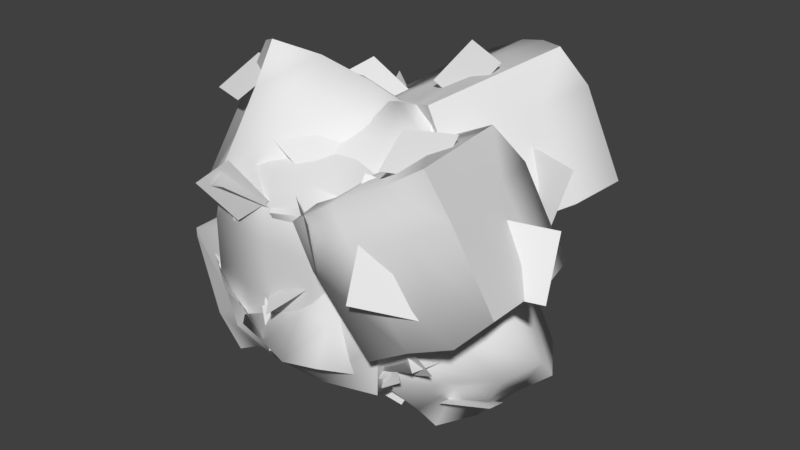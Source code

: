 # Source: Block_LevelOfFill.blend  (saved by Blender 2.79.0; exported with 4.5.12 LTS)
import bpy
from mathutils import Matrix  # noqa: F401  (used for matrix-valued properties, if any)

bpy.ops.wm.read_factory_settings(use_empty=True)
scene = bpy.context.scene
scene.name = 'Scene'

# ---- collections
col_collection_1 = bpy.data.collections.new('Collection 1'); scene.collection.children.link(col_collection_1)

# ---- world
world_world = bpy.data.worlds.new('World'); scene.world = world_world
world_world.color = (0.05088, 0.05088, 0.05088)
world_world.use_sun_shadow = False
world_world.sun_shadow_jitter_overblur = 0.0
world_world.cycles.sampling_method = 'MANUAL'

# ---- meshes
me_block_fill_4 = bpy.data.meshes.new('Block_Fill_4')
me_block_fill_4.from_pydata([(1.003, 1.046, 0.3556), (1.006, 0.3403, -1.152), (-0.5824, 0.7635, -1.402), (-0.5528, 1.44, 0.07758), (1.249, 1.084, -0.9039), (1.225, 1.317, -0.3896), (0.6916, -0.1858, 0.3097), (0.6563, -0.3499, -0.2316), (-0.4155, 1.696, -0.5999), (-0.4094, 1.462, -1.106), (-0.9071, 0.03804, -0.443), (-0.8741, 0.2963, 0.05252), (-0.5616, 0.9951, -0.8891), (-0.615, 1.247, -0.3894), (1.063, 0.792, -0.1458), (1.027, 0.564, -0.6595), (0.1147, 1.096, -1.527), (0.6462, 0.9482, -1.441), (0.1518, -0.5477, -0.8111), (-0.3731, -0.3455, -0.8672), (0.6284, 1.673, 0.04754), (0.1001, 1.858, -0.01513), (-0.4064, 0.3578, 0.6719), (0.1427, 0.2327, 0.6897), (-0.0717, 1.346, 0.218), (0.4644, 1.175, 0.2434), (0.4895, 0.4783, -1.233), (-0.04598, 0.6406, -1.273), (0.1579, -0.2409, -0.2937), (-0.3887, -0.1283, -0.3566), (0.1467, -0.01005, 0.2164), (-0.387, 0.1396, 0.1367), (0.09773, 1.304, -1.024), (0.6771, 1.284, -1.007), (0.1061, 1.595, -0.5416), (0.6251, 1.401, -0.4422), (-0.1386, 0.3215, 0.2254), (-0.5624, 0.0436, -0.2744), (0.3635, -0.1733, 0.07139), (-0.1112, -0.5011, -0.3546), (0.5259, 1.3, 0.6671), (0.04654, 0.9706, 0.2261), (0.9532, 0.7127, 0.6331), (0.5059, 0.4144, 0.1455), (-0.6895, 1.299, 0.1082), (-0.9421, 1.122, -0.4004), (-0.6026, 0.7286, 0.2562), (-0.8732, 0.5491, -0.2446), (-0.965, 0.1109, -1.133), (-0.3937, -0.05036, -1.278), (-0.8968, -0.1889, -0.6164), (-0.3491, -0.3785, -0.7824), (1.03, 0.3835, -1.485), (1.272, 0.6058, -0.9157), (0.529, 0.1077, -1.16), (0.802, 0.2845, -0.5906), (1.155, 1.522, 0.1211), (0.6061, 0.1439, 0.6609), (0.6514, -0.5406, -0.6907), (1.078, 0.797, -1.291), (-0.3685, 1.197, -1.519), (-0.9052, 0.5148, 0.544), (-0.3922, 1.852, -0.1334), (-0.8691, -0.1725, -0.9262), (2.581, -0.1625, 0.4754), (1.026, 0.99, -0.3683), (0.2413, 0.9022, 0.929), (2.505, 0.8624, 0.3886), (1.102, 0.5185, -0.4381), (0.2415, 0.4072, 0.9797), (1.631, 0.7417, 1.758), (1.461, 1.235, -0.259), (1.929, 1.337, 0.04018), (2.281, -0.3649, 0.1455), (1.767, -0.4193, -0.08531), (1.081, 1.159, 1.499), (0.6124, 1.048, 1.218), (0.9496, -0.5621, 1.312), (1.426, -0.4131, 1.565), (0.7271, 0.524, 1.239), (1.171, 0.6364, 1.565), (2.062, 0.7511, 0.05594), (1.569, 0.6323, -0.1894), (0.4277, 0.9784, 0.4783), (0.7655, -0.6441, 0.5556), (1.833, 1.369, 1.339), (2.185, -0.3188, 1.419), (1.952, 0.7937, 1.365), (0.573, 0.4543, 0.5245), (1.234, -0.5525, 0.8393), (1.696, -0.4051, 1.122), (0.8889, 1.062, 0.7569), (1.344, 1.235, 1.039), (1.886, -0.1702, 1.017), (1.245, -0.4715, 1.084), (1.93, -0.4193, 0.3413), (1.333, -0.7987, 0.4578), (2.604, 0.8686, 1.005), (1.991, 0.4888, 1.119), (2.723, 0.4845, 0.3984), (2.082, 0.1539, 0.4813), (1.596, 0.5585, 1.828), (1.022, 0.411, 1.787), (1.742, 0.03637, 1.581), (1.167, -0.1216, 1.558), (0.3007, -0.3773, 1.14), (0.3955, -0.2984, 0.5418), (0.7859, -0.7318, 1.15), (0.8511, -0.683, 0.5528), (0.811, 0.633, -0.5615), (1.438, 0.8066, -0.472), (0.8892, 0.1419, -0.1312), (1.527, 0.2845, -0.08584), (2.375, 1.399, 0.365), (1.338, -0.5039, -0.3226), (1.87, -0.3219, 1.856), (1.523, 1.217, 1.709), (0.5159, -0.6452, 1.021), (0.2842, 1.328, 1.605), (-1.848, 1.298, 1.619), (-0.7222, -0.5217, 1.005), (-0.3787, 2.021, 1.224), (0.001559, 1.671, 1.443), (0.04933, 0.7266, 0.08317), (-0.3687, 1.04, -0.1199), (-1.158, -0.3301, 0.7528), (-1.526, 0.04674, 0.5413), (-1.16, 0.7101, 2.163), (-1.509, 1.024, 1.842), (-0.7752, 2.054, 0.5033), (0.4589, 1.065, 1.231), (-1.906, 1.013, 1.221), (-0.7388, 0.1192, 1.88), (-1.555, 0.6891, 1.461), (-1.056, 0.4575, 1.634), (-0.333, 1.726, 0.7443), (0.02131, 1.37, 1.004), (-1.525, 0.6938, 0.1012), (-1.132, 1.024, -0.1181), (0.08843, 0.03947, 0.5313), (-0.3347, -0.2425, 0.7783), (-1.171, 1.998, 1.22), (-1.585, 1.701, 1.461), (-0.3451, 0.7274, 2.165), (0.01248, 1.057, 1.881), (-1.161, 1.369, 1.7), (-0.7701, 1.666, 1.424), (-0.7585, 1.04, 1.91), (-0.3682, 1.413, 1.741), (-0.7454, 0.7172, 0.09481), (-1.135, 0.4104, 0.3569), (-0.3455, 0.4402, 0.3779), (-0.734, 0.0996, 0.5912), (0.03422, 0.7389, 1.455), (-0.3592, 0.4111, 1.681), (-1.565, 1.352, 0.9875), (-1.135, 1.651, 0.7811), (-0.3603, 0.7292, 1.644), (-0.5146, 0.07258, 1.416), (0.2108, 0.745, 1.203), (0.1013, 0.05094, 1.06), (-0.6853, 1.944, 1.762), (-0.801, 1.239, 1.609), (-0.02845, 1.898, 1.453), (-0.1723, 1.217, 1.247), (-1.445, 0.8549, 1.926), (-1.607, 0.3769, 1.611), (-0.8892, 0.643, 1.952), (-1.054, 0.1533, 1.653), (-1.072, -0.5051, 0.9073), (-0.7361, -0.2427, 0.4692), (-0.6061, -0.4333, 1.28), (-0.2655, -0.2121, 0.8342), (-0.5167, 0.9556, -0.4101), (-0.3745, 1.475, -0.03436), (-0.4003, 0.5586, 0.101), (-0.2069, 1.074, 0.4564), (-0.7825, 2.317, 0.9917), (0.3547, 0.4492, 0.3719), (-0.7567, 1.304, -0.2321), (-1.824, 0.4076, 0.371), (-0.7466, 0.4106, 2.333), (1.462, 1.279, 0.4042), (0.9111, 3.318, 0.4227), (0.3042, 3.153, 1.805), (2.031, 2.104, 0.6487), (0.6768, 2.96, 0.1982), (0.001378, 2.77, 1.705), (1.337, 1.935, 2.112), (1.409, 3.213, 0.4691), (1.855, 2.909, 0.6369), (1.086, 1.431, 0.1302), (0.6372, 1.767, 0.05221), (1.151, 2.647, 2.158), (0.6999, 2.938, 2.004), (-0.02433, 1.539, 1.518), (0.4541, 1.284, 1.656), (0.4676, 2.484, 1.836), (0.9019, 2.189, 2.038), (1.598, 2.402, 0.4405), (1.126, 2.686, 0.3239), (0.4756, 3.29, 1.363), (-0.2565, 1.89, 0.8584), (1.862, 2.454, 1.858), (1.101, 0.9965, 1.332), (1.602, 1.958, 1.677), (0.2686, 2.809, 1.209), (0.1817, 1.584, 1.009), (0.6492, 1.323, 1.177), (0.9029, 2.985, 1.509), (1.381, 2.746, 1.686), (2.143, 1.803, 1.183), (1.433, 1.814, 1.352), (1.97, 1.705, 0.4836), (1.266, 1.781, 0.6464), (1.2, 1.792, 2.132), (0.6561, 2.016, 2.217), (0.9803, 1.432, 1.712), (0.43, 1.641, 1.81), (-0.4283, 2.1, 1.604), (-0.3345, 2.35, 1.054), (-0.2656, 1.571, 1.369), (-0.2134, 1.816, 0.8198), (2.259, 2.577, 0.8226), (0.2368, 2.038, -0.06549), (0.8737, 0.9878, 1.82), (1.543, 2.361, 2.24), (-0.4305, 1.835, 1.355)], [], [(15, 7, 58, 1), (27, 19, 63, 2), (13, 11, 61, 3), (34, 8, 62, 21), (30, 6, 57, 23), (20, 25, 0, 56), (8, 13, 3, 62), (16, 27, 2, 60), (4, 15, 1, 59), (63, 10, 12, 2), (14, 6, 7, 15), (61, 22, 24, 3), (56, 0, 14, 5), (5, 14, 15, 4), (12, 10, 11, 13), (57, 6, 14, 0), (60, 2, 12, 9), (9, 12, 13, 8), (18, 58, 7, 28), (28, 7, 6, 30), (16, 60, 9, 32), (32, 9, 8, 34), (4, 33, 35, 5), (33, 32, 34, 35), (59, 17, 33, 4), (17, 16, 32, 33), (10, 29, 31, 11), (29, 28, 30, 31), (63, 19, 29, 10), (19, 18, 28, 29), (136, 123, 124, 135), (1, 58, 18, 26), (59, 1, 26, 17), (17, 26, 27, 16), (24, 22, 23, 25), (26, 18, 19, 27), (62, 3, 24, 21), (21, 24, 25, 20), (11, 31, 22, 61), (31, 30, 23, 22), (5, 35, 20, 56), (35, 34, 21, 20), (36, 37, 39, 38), (40, 42, 43, 41), (44, 45, 47, 46), (48, 49, 51, 50), (52, 54, 55, 53), (25, 23, 57, 0), (117, 77, 79, 69), (92, 75, 116, 85), (72, 92, 85, 113), (67, 113, 85, 87), (75, 80, 70, 116), (88, 84, 117, 69), (83, 88, 69, 66), (71, 82, 68, 65), (81, 73, 74, 82), (70, 115, 86, 87), (113, 67, 81, 72), (72, 81, 82, 71), (79, 77, 78, 80), (67, 64, 73, 81), (66, 69, 79, 76), (76, 79, 80, 75), (82, 74, 114, 68), (84, 114, 74, 89), (83, 66, 76, 91), (91, 76, 75, 92), (65, 83, 91, 71), (89, 74, 73, 90), (77, 89, 90, 78), (117, 84, 89, 77), (65, 68, 88, 83), (68, 114, 84, 88), (86, 64, 67, 87), (116, 70, 87, 85), (90, 73, 64, 86), (78, 90, 86, 115), (80, 78, 115, 70), (93, 94, 96, 95), (97, 98, 100, 99), (101, 102, 104, 103), (105, 106, 108, 107), (109, 110, 112, 111), (152, 140, 120, 125), (134, 132, 181, 127), (148, 144, 118, 122), (155, 131, 119, 142), (153, 130, 118, 144), (141, 146, 121, 177), (146, 148, 122, 121), (131, 133, 128, 119), (133, 134, 127, 128), (137, 150, 126, 180), (150, 152, 125, 126), (125, 134, 133, 126), (121, 122, 136, 135), (129, 135, 124, 179), (177, 121, 135, 129), (126, 133, 131, 180), (120, 140, 154, 132), (140, 139, 153, 154), (138, 137, 155, 156), (130, 178, 123, 136), (122, 118, 130, 136), (130, 153, 139, 178), (120, 132, 134, 125), (179, 138, 156, 129), (137, 180, 131, 155), (124, 123, 151, 149), (149, 151, 152, 150), (179, 124, 149, 138), (138, 149, 150, 137), (128, 127, 147, 145), (145, 147, 148, 146), (119, 128, 145, 142), (142, 145, 146, 141), (132, 154, 143, 181), (154, 153, 144, 143), (129, 156, 141, 177), (156, 155, 142, 141), (127, 181, 143, 147), (147, 143, 144, 148), (123, 178, 139, 151), (151, 139, 140, 152), (157, 158, 160, 159), (161, 162, 164, 163), (165, 166, 168, 167), (169, 170, 172, 171), (173, 174, 176, 175), (71, 91, 92, 72), (227, 195, 197, 187), (210, 193, 226, 203), (190, 210, 203, 223), (185, 223, 203, 205), (193, 198, 188, 226), (206, 202, 227, 187), (201, 206, 187, 184), (189, 200, 186, 183), (199, 191, 192, 200), (188, 225, 204, 205), (223, 185, 199, 190), (190, 199, 200, 189), (197, 195, 196, 198), (185, 182, 191, 199), (184, 187, 197, 194), (194, 197, 198, 193), (200, 192, 224, 186), (202, 224, 192, 207), (201, 184, 194, 209), (209, 194, 193, 210), (183, 201, 209, 189), (207, 192, 191, 208), (195, 207, 208, 196), (227, 202, 207, 195), (183, 186, 206, 201), (186, 224, 202, 206), (204, 182, 185, 205), (226, 188, 205, 203), (208, 191, 182, 204), (196, 208, 204, 225), (198, 196, 225, 188), (211, 212, 214, 213), (215, 216, 218, 217), (219, 220, 222, 221), (189, 209, 210, 190)])
me_block_fill_4.polygons.foreach_set('use_smooth', [True] * 166)
_k = set([(0, 56), (1, 58), (3, 62), (4, 59), (5, 56), (7, 58), (9, 60), (10, 63), (11, 61), (16, 60), (17, 59), (18, 58), (21, 62), (22, 61), (23, 57), (64, 67), (64, 86), (65, 71), (66, 76), (66, 83), (67, 113), (68, 114), (70, 115), (70, 116), (72, 113), (74, 114), (77, 117), (78, 115), (85, 116), (86, 115), (118, 122), (118, 144), (119, 128), (119, 142), (120, 125), (121, 177), (123, 124), (123, 178), (127, 181), (129, 177), (130, 178), (132, 181), (137, 180), (138, 179), (139, 178), (143, 181), (182, 185), (182, 204), (183, 189), (184, 194), (184, 201), (185, 223), (186, 224), (188, 225), (188, 226), (190, 223), (192, 224), (195, 227), (196, 225), (203, 226), (204, 225)])
me_block_fill_4.attributes.new('sharp_edge', 'BOOLEAN', 'EDGE').data.foreach_set('value', [ (min(e.vertices), max(e.vertices)) in _k for e in me_block_fill_4.edges])
me_block_fill_4.use_remesh_preserve_volume = False
me_block_fill_4.use_remesh_preserve_attributes = False
me_block_fill_4.use_mirror_vertex_groups = False
me_block_fill_4.update()
me_block_fill_3 = bpy.data.meshes.new('Block_Fill_3')
me_block_fill_3.from_pydata([(-0.5357, 1.33, -0.1177), (-0.5554, 0.5352, 1.238), (0.9466, 0.8954, 1.519), (0.9351, 1.662, 0.1876), (-0.7768, 1.258, 1.069), (-0.7478, 1.523, 0.6056), (-0.2537, 0.1654, -0.1808), (-0.2255, -0.03668, 0.314), (0.8032, 1.844, 0.8463), (0.7918, 1.58, 1.302), (1.253, 0.2941, 0.5562), (1.228, 0.5807, 0.1127), (0.9327, 1.158, 1.058), (0.9889, 1.438, 0.6101), (-0.5985, 1.049, 0.3312), (-0.5698, 0.7889, 0.7945), (0.2906, 1.204, 1.663), (-0.2121, 1.078, 1.565), (0.2451, -0.2785, 0.8446), (0.7423, -0.09849, 0.9182), (-0.1784, 1.89, 0.2293), (0.3218, 2.053, 0.3076), (0.7908, 0.6975, -0.4672), (0.2712, 0.5868, -0.4981), (0.4809, 1.59, 0.04443), (-0.0268, 1.437, 0.00237), (-0.06713, 0.6526, 1.33), (0.4398, 0.7964, 1.385), (0.2458, 0.05545, 0.385), (0.7625, 0.1504, 0.4572), (0.2619, 0.3171, -0.0744), (0.7668, 0.4456, 0.01684), (0.312, 1.443, 1.207), (-0.2352, 1.432, 1.186), (0.3101, 1.759, 0.7795), (-0.1812, 1.591, 0.666), (0.5346, 0.6268, -0.05209), (0.9287, 0.3175, 0.3961), (0.05474, 0.153, 0.04638), (0.497, -0.1972, 0.421), (-0.08089, 1.593, -0.3855), (0.3658, 1.239, 0.003182), (-0.4901, 1.041, -0.4075), (-0.07375, 0.7136, 0.02745), (1.063, 1.53, 0.1472), (1.297, 1.317, 0.6114), (0.9767, 1.008, -0.04251), (1.227, 0.7924, 0.4142), (1.304, 0.3016, 1.212), (0.7618, 0.1428, 1.331), (1.24, 0.06562, 0.6993), (0.7199, -0.1218, 0.8355), (-0.58, 0.5468, 1.554), (-0.8025, 0.8081, 1.038), (-0.1073, 0.311, 1.228), (-0.3596, 0.5298, 0.7064), (-0.6764, 1.76, 0.1437), (-0.1674, 0.5055, -0.4816), (-0.2258, -0.2563, 0.7291), (-0.6208, 0.9531, 1.408), (0.7479, 1.295, 1.667), (1.263, 0.829, -0.3301), (0.7858, 2.032, 0.4212), (1.212, 0.05414, 0.9918), (-2.036, 0.2206, -0.3457), (-0.5629, 1.215, 0.558), (0.186, 1.238, -0.665), (-1.956, 1.176, -0.1737), (-0.6401, 0.7662, 0.5818), (0.1815, 0.7773, -0.7561), (-1.122, 1.174, -1.466), (-0.9706, 1.459, 0.4741), (-1.41, 1.586, 0.199), (-1.758, -0.001638, -0.05148), (-1.274, -0.07805, 0.1638), (-0.6011, 1.539, -1.183), (-0.1612, 1.405, -0.926), (-0.4939, -0.09794, -1.157), (-0.9406, 0.0691, -1.386), (-0.2742, 0.9148, -0.9927), (-0.6906, 1.053, -1.292), (-1.541, 1.038, 0.1319), (-1.078, 0.8997, 0.3551), (0.007581, 1.272, -0.2356), (-0.326, -0.2432, -0.4526), (-1.31, 1.729, -1.019), (-1.657, 0.1524, -1.244), (-1.428, 1.191, -1.094), (-0.1342, 0.785, -0.3259), (-0.7654, -0.1275, -0.7142), (-1.198, 0.04047, -0.9702), (-0.4252, 1.38, -0.493), (-0.8516, 1.572, -0.7461), (-1.377, 0.254, -0.8517), (-0.7735, -0.02981, -0.937), (-1.425, -0.03905, -0.2383), (-0.8641, -0.3915, -0.3777), (-2.045, 1.237, -0.753), (-1.469, 0.8836, -0.8902), (-2.165, 0.8237, -0.2174), (-1.562, 0.5137, -0.3206), (-1.091, 1.007, -1.548), (-0.5498, 0.8595, -1.52), (-1.235, 0.4963, -1.363), (-0.6932, 0.34, -1.351), (0.1194, 0.0544, -0.9764), (0.02656, 0.07702, -0.4071), (-0.342, -0.2733, -1.02), (-0.4072, -0.2792, -0.454), (-0.3647, 0.8602, 0.7096), (-0.9548, 1.037, 0.637), (-0.4401, 0.4369, 0.2614), (-1.041, 0.5813, 0.2275), (-1.828, 1.677, -0.1037), (-0.8715, -0.1827, 0.3821), (-1.357, 0.1848, -1.653), (-1.016, 1.616, -1.379), (-0.08708, -0.2059, -0.8894), (0.1541, 1.699, -1.263), (2.167, 1.65, -1.266), (1.083, -0.1035, -0.8555), (0.7839, 2.31, -0.8409), (0.4231, 2.004, -1.079), (0.3599, 0.9972, 0.1161), (0.7561, 1.27, 0.3371), (1.495, 0.05033, -0.5991), (1.845, 0.3825, -0.365), (1.516, 1.152, -1.834), (1.846, 1.415, -1.503), (1.154, 2.274, -0.1575), (-0.01595, 1.42, -0.9362), (2.217, 1.347, -0.9174), (1.111, 0.5758, -1.622), (1.884, 1.067, -1.173), (1.412, 0.8691, -1.359), (0.7347, 1.991, -0.4155), (0.3986, 1.683, -0.6929), (1.847, 0.9523, 0.1056), (1.476, 1.247, 0.3384), (0.3196, 0.3907, -0.3658), (0.7183, 0.143, -0.6203), (1.532, 2.28, -0.8339), (1.921, 2.018, -1.085), (0.7466, 1.177, -1.839), (0.41, 1.465, -1.545), (1.52, 1.731, -1.341), (1.152, 1.99, -1.058), (1.138, 1.444, -1.569), (0.7719, 1.784, -1.38), (1.11, 0.9815, 0.1091), (1.477, 0.7121, -0.162), (0.7321, 0.7498, -0.1838), (1.097, 0.4444, -0.4119), (0.3836, 1.129, -1.172), (0.7537, 0.8366, -1.412), (1.897, 1.649, -0.6698), (1.492, 1.916, -0.452), (0.7574, 1.132, -1.348), (0.8954, 0.4935, -1.191), (0.2152, 1.114, -0.936), (0.3111, 0.448, -0.8619), (1.076, 2.282, -1.352), (1.178, 1.605, -1.269), (0.4536, 2.218, -1.069), (0.5817, 1.558, -0.9338), (1.785, 1.265, -1.597), (1.931, 0.7859, -1.342), (1.258, 1.073, -1.643), (1.407, 0.5848, -1.403), (1.413, -0.09982, -0.7602), (1.095, 0.1118, -0.3273), (0.9762, 0.004928, -1.107), (0.6536, 0.1772, -0.6706), (0.8932, 1.164, 0.6034), (0.7663, 1.687, 0.2949), (0.783, 0.8363, 0.08729), (0.6077, 1.354, -0.2028), (1.166, 2.564, -0.5937), (0.07088, 0.7646, -0.1816), (1.124, 1.505, 0.468), (2.128, 0.7039, -0.1715), (1.124, 0.8895, -2.023)], [], [(15, 7, 58, 1), (27, 19, 63, 2), (13, 11, 61, 3), (34, 8, 62, 21), (30, 6, 57, 23), (20, 25, 0, 56), (8, 13, 3, 62), (16, 27, 2, 60), (4, 15, 1, 59), (63, 10, 12, 2), (14, 6, 7, 15), (61, 22, 24, 3), (56, 0, 14, 5), (5, 14, 15, 4), (12, 10, 11, 13), (57, 6, 14, 0), (60, 2, 12, 9), (9, 12, 13, 8), (18, 58, 7, 28), (28, 7, 6, 30), (16, 60, 9, 32), (32, 9, 8, 34), (4, 33, 35, 5), (33, 32, 34, 35), (59, 17, 33, 4), (17, 16, 32, 33), (10, 29, 31, 11), (29, 28, 30, 31), (63, 19, 29, 10), (19, 18, 28, 29), (136, 123, 124, 135), (1, 58, 18, 26), (59, 1, 26, 17), (17, 26, 27, 16), (24, 22, 23, 25), (26, 18, 19, 27), (62, 3, 24, 21), (21, 24, 25, 20), (11, 31, 22, 61), (31, 30, 23, 22), (5, 35, 20, 56), (35, 34, 21, 20), (36, 37, 39, 38), (40, 42, 43, 41), (44, 45, 47, 46), (48, 49, 51, 50), (52, 54, 55, 53), (25, 23, 57, 0), (117, 77, 79, 69), (92, 75, 116, 85), (72, 92, 85, 113), (67, 113, 85, 87), (75, 80, 70, 116), (88, 84, 117, 69), (83, 88, 69, 66), (71, 82, 68, 65), (81, 73, 74, 82), (70, 115, 86, 87), (113, 67, 81, 72), (72, 81, 82, 71), (79, 77, 78, 80), (67, 64, 73, 81), (66, 69, 79, 76), (76, 79, 80, 75), (82, 74, 114, 68), (84, 114, 74, 89), (83, 66, 76, 91), (91, 76, 75, 92), (65, 83, 91, 71), (89, 74, 73, 90), (77, 89, 90, 78), (117, 84, 89, 77), (65, 68, 88, 83), (68, 114, 84, 88), (86, 64, 67, 87), (116, 70, 87, 85), (90, 73, 64, 86), (78, 90, 86, 115), (80, 78, 115, 70), (93, 94, 96, 95), (97, 99, 100, 98), (101, 102, 104, 103), (105, 106, 108, 107), (109, 110, 112, 111), (152, 140, 120, 125), (134, 132, 181, 127), (148, 144, 118, 122), (155, 131, 119, 142), (153, 130, 118, 144), (141, 146, 121, 177), (146, 148, 122, 121), (131, 133, 128, 119), (133, 134, 127, 128), (137, 150, 126, 180), (150, 152, 125, 126), (125, 134, 133, 126), (121, 122, 136, 135), (129, 135, 124, 179), (177, 121, 135, 129), (126, 133, 131, 180), (120, 140, 154, 132), (140, 139, 153, 154), (138, 137, 155, 156), (130, 178, 123, 136), (122, 118, 130, 136), (130, 153, 139, 178), (120, 132, 134, 125), (179, 138, 156, 129), (137, 180, 131, 155), (124, 123, 151, 149), (149, 151, 152, 150), (179, 124, 149, 138), (138, 149, 150, 137), (128, 127, 147, 145), (145, 147, 148, 146), (119, 128, 145, 142), (142, 145, 146, 141), (132, 154, 143, 181), (154, 153, 144, 143), (129, 156, 141, 177), (156, 155, 142, 141), (127, 181, 143, 147), (147, 143, 144, 148), (123, 178, 139, 151), (151, 139, 140, 152), (157, 158, 160, 159), (161, 163, 164, 162), (165, 166, 168, 167), (169, 170, 172, 171), (173, 174, 176, 175), (71, 91, 92, 72)])
me_block_fill_3.polygons.foreach_set('use_smooth', [True] * 131)
_k = set([(0, 56), (1, 58), (3, 62), (4, 59), (5, 56), (7, 58), (9, 60), (10, 63), (11, 61), (16, 60), (17, 59), (18, 58), (21, 62), (22, 61), (23, 57), (64, 67), (64, 86), (65, 71), (66, 76), (66, 83), (67, 113), (68, 114), (70, 115), (70, 116), (72, 113), (74, 114), (77, 117), (78, 115), (85, 116), (86, 115), (118, 122), (118, 144), (119, 128), (119, 142), (120, 125), (121, 177), (123, 124), (123, 178), (127, 181), (129, 177), (130, 178), (132, 181), (137, 180), (138, 179), (139, 178), (143, 181)])
me_block_fill_3.attributes.new('sharp_edge', 'BOOLEAN', 'EDGE').data.foreach_set('value', [ (min(e.vertices), max(e.vertices)) in _k for e in me_block_fill_3.edges])
me_block_fill_3.use_remesh_preserve_volume = False
me_block_fill_3.use_remesh_preserve_attributes = False
me_block_fill_3.use_mirror_vertex_groups = False
me_block_fill_3.update()
me_block_fill_2 = bpy.data.meshes.new('Block_Fill_2')
me_block_fill_2.from_pydata([(0.4963, 1.554, -1.01), (1.851, 1.369, -0.5861), (1.051, 0.04301, 0.7619), (0.1118, 1.723, -0.1622), (0.3053, 1.657, -0.6342), (-0.002156, 0.1696, -0.6453), (-0.1513, 0.2193, -0.1559), (1.461, -0.1538, -0.1019), (1.252, -0.06544, 0.3668), (1.728, 1.431, -0.1118), (1.481, 1.409, 0.3463), (-0.3126, 0.7515, 0.3512), (0.2949, 0.6415, -1.071), (1.161, 0.477, 0.8213), (1.682, 0.3782, -0.5942), (1.322, 0.4459, 0.3568), (1.551, 0.402, -0.1054), (-0.08543, 0.711, -0.1645), (0.1299, 0.671, -0.6312), (0.6114, 0.07207, 0.6589), (0.1419, 0.1673, 0.4774), (0.6519, 0.01346, -0.9846), (1.122, -0.03449, -0.7707), (0.4158, 1.661, 0.4958), (0.8872, 1.6, 0.6982), (1.417, 1.489, -0.7895), (0.9214, 1.54, -0.9259), (1.067, 1.561, 0.1908), (0.5829, 1.598, 0.0143), (1.235, 1.505, -0.2924), (0.7727, 1.661, -0.4694), (0.3049, 0.1267, 0.01445), (0.7858, 0.0742, 0.1896), (0.4889, 0.1511, -0.4672), (0.9589, 0.04527, -0.292), (0.7375, 0.5561, -0.9335), (1.223, 0.464, -0.79), (0.713, 0.561, 0.634), (0.1924, 0.6575, 0.5843), (1.103, 1.154, -0.6573), (1.398, 0.5713, -0.6718), (0.6124, 0.9118, -1.03), (0.964, 0.3622, -1.113), (0.5987, 2.002, -0.05096), (0.9521, 1.438, -0.1288), (0.1929, 1.81, -0.5442), (0.5106, 1.226, -0.5792), (1.606, 1.357, 0.2235), (1.747, 0.8341, 0.2883), (1.537, 1.266, -0.3105), (1.696, 0.746, -0.2504), (1.625, -0.1633, -0.261), (1.082, -0.2561, -0.3642), (1.639, 0.1494, -0.7146), (1.113, 0.02521, -0.8323), (-0.05094, -0.2134, 0.009092), (-0.279, 0.342, -0.04101), (0.4235, -0.04506, -0.323), (0.1691, 0.4924, -0.4124), (-0.05118, 1.743, 0.3172), (0.2206, 0.1922, -1.049), (-0.2279, 0.2974, 0.2732), (1.312, 1.425, 0.7626), (1.564, -0.0918, -0.581), (-1.491, 1.35, 1.089), (-1.264, -0.1292, -0.3632), (-0.1251, 1.748, 0.7197), (0.08211, 0.2941, -0.6989), (-1.604, 1.322, 0.5956), (-1.097, -0.1172, 0.5902), (0.3215, 0.3413, 0.2689), (-0.2053, 1.737, 0.2776), (-1.205, 0.3668, 1.156), (-1.362, 0.8606, 1.142), (-1.662, 0.7581, -0.4229), (-1.43, 0.2955, -0.3764), (0.06612, 1.34, 0.7523), (0.2336, 0.8564, 0.7548), (-0.05672, 0.7577, -0.7251), (-0.2426, 1.235, -0.6889), (0.1303, 0.8208, 0.2745), (0.005965, 1.321, 0.2659), (-1.485, 0.8177, 0.6066), (-1.281, 0.3435, 0.597), (-0.0615, 0.2291, 0.8654), (-0.3624, 0.1168, -0.6219), (-0.5484, 1.703, 0.9052), (-0.8625, 1.586, -0.6421), (-0.6559, 1.662, 0.3779), (-0.1724, 0.228, 0.3772), (-0.529, 0.5974, -0.6423), (-0.6878, 1.086, -0.6124), (-0.2265, 0.7004, 0.8395), (-0.3792, 1.191, 0.8932), (-0.8692, 1.174, -0.3987), (-0.3921, 0.7892, -0.623), (-1.303, 0.6809, -0.4811), (-0.8337, 0.3381, -0.7893), (-1.323, 1.802, 0.4622), (-0.844, 1.449, 0.1556), (-1.779, 1.369, 0.2386), (-1.295, 0.9893, -0.01524), (-0.1524, 1.726, 0.1032), (0.2256, 1.339, 0.03216), (-0.4303, 1.524, -0.3214), (-0.04309, 1.147, -0.4053), (0.3209, 0.3125, -0.4669), (-0.08382, -0.02678, -0.2789), (-0.04281, 0.5167, -0.8271), (-0.4277, 0.1549, -0.6635), (-0.9516, -0.3421, 0.744), (-1.337, 0.1137, 0.8232), (-0.7929, -0.1108, 0.2101), (-1.214, 0.3142, 0.2701), (-1.674, 1.199, -0.3395), (-0.9719, -0.009026, 1.001), (0.3244, 0.4155, 0.7192), (-0.3883, 1.707, -0.709)], [], [(18, 12, 60, 5), (34, 22, 63, 7), (0, 12, 18, 4), (30, 26, 0, 4), (37, 24, 23, 38), (35, 26, 25, 36), (23, 28, 3, 59), (28, 30, 4, 3), (36, 25, 1, 14), (13, 15, 10, 62), (19, 32, 8, 2), (32, 34, 7, 8), (11, 17, 6, 61), (17, 18, 5, 6), (3, 17, 11, 59), (15, 16, 9, 10), (8, 7, 16, 15), (2, 8, 15, 13), (21, 60, 12, 35), (19, 2, 13, 37), (7, 63, 14, 16), (35, 12, 0, 26), (16, 14, 1, 9), (72, 92, 93, 73), (61, 20, 38, 11), (20, 19, 37, 38), (38, 23, 59, 11), (37, 13, 62, 24), (63, 22, 36, 14), (22, 21, 35, 36), (6, 5, 33, 31), (31, 33, 34, 32), (61, 6, 31, 20), (20, 31, 32, 19), (10, 9, 29, 27), (27, 29, 30, 28), (62, 10, 27, 24), (24, 27, 28, 23), (9, 1, 25, 29), (29, 25, 26, 30), (5, 60, 21, 33), (33, 21, 22, 34), (39, 40, 42, 41), (43, 44, 46, 45), (47, 48, 50, 49), (51, 52, 54, 53), (55, 56, 58, 57), (70, 67, 78, 80), (89, 85, 67, 70), (93, 76, 66, 86), (73, 93, 86, 64), (91, 74, 114, 87), (86, 88, 68, 64), (76, 81, 71, 66), (84, 89, 70, 116), (72, 83, 69, 115), (82, 74, 75, 83), (117, 87, 88, 71), (64, 68, 82, 73), (73, 82, 83, 72), (80, 78, 79, 81), (114, 74, 82, 68), (116, 70, 80, 77), (77, 80, 81, 76), (83, 75, 65, 69), (85, 65, 75, 90), (84, 116, 77, 92), (92, 77, 76, 93), (84, 92, 72, 115), (90, 75, 74, 91), (78, 90, 91, 79), (67, 85, 90, 78), (69, 89, 84, 115), (85, 89, 69, 65), (88, 87, 114, 68), (66, 71, 88, 86), (79, 91, 87, 117), (81, 79, 117, 71), (94, 95, 97, 96), (98, 99, 101, 100), (102, 103, 105, 104), (106, 107, 109, 108), (110, 111, 113, 112), (4, 18, 17, 3)])
me_block_fill_2.polygons.foreach_set('use_smooth', [True] * 84)
_k = set([(0, 4), (0, 26), (1, 9), (1, 14), (1, 25), (2, 13), (2, 19), (3, 59), (5, 6), (5, 60), (7, 63), (10, 62), (11, 61), (12, 60), (14, 63), (20, 61), (21, 60), (24, 62), (64, 68), (64, 73), (65, 69), (65, 75), (65, 85), (66, 71), (66, 86), (67, 70), (67, 78), (72, 115), (77, 116), (79, 117), (84, 115), (84, 116), (87, 117)])
me_block_fill_2.attributes.new('sharp_edge', 'BOOLEAN', 'EDGE').data.foreach_set('value', [ (min(e.vertices), max(e.vertices)) in _k for e in me_block_fill_2.edges])
me_block_fill_2.use_remesh_preserve_volume = False
me_block_fill_2.use_remesh_preserve_attributes = False
me_block_fill_2.use_mirror_vertex_groups = False
me_block_fill_2.update()
me_block_fill_1 = bpy.data.meshes.new('Block_Fill_1')
me_block_fill_1.from_pydata([(-0.9374, 0.06902, 0.9374), (-0.9374, 1.944, 0.9374), (-0.9374, 0.06902, -0.9374), (-0.9374, 1.944, -0.9374), (0.9374, 0.06902, 0.9374), (0.9374, 1.944, 0.9374), (0.9374, 0.06902, -0.9374), (0.9374, 1.944, -0.9374), (-1.0, 0.6731, 1.0), (-1.0, 1.34, 1.0), (-1.0, 1.34, -1.0), (-1.0, 0.6731, -1.0), (1.0, 1.34, -1.0), (1.0, 0.6731, -1.0), (1.0, 1.34, 1.0), (1.0, 0.6731, 1.0), (-1.0, 0.00642, -0.3333), (-1.0, 0.00642, 0.3333), (-1.0, 2.006, 0.3333), (-1.0, 2.006, -0.3333), (1.0, 0.00642, 0.3333), (1.0, 0.00642, -0.3333), (1.0, 2.006, -0.3333), (1.0, 2.006, 0.3333), (1.0, 0.6731, -0.3333), (1.0, 0.6731, 0.3333), (1.0, 1.34, -0.3333), (1.0, 1.34, 0.3333), (-1.0, 0.6731, 0.3333), (-1.0, 0.6731, -0.3333), (-1.0, 1.34, 0.3333), (-1.0, 1.34, -0.3333), (0.3333, 0.00642, -1.0), (-0.3333, 0.00642, -1.0), (-0.3333, 2.006, -1.0), (0.3333, 2.006, -1.0), (-0.3333, 0.00642, 1.0), (0.3333, 0.00642, 1.0), (0.3333, 2.006, 1.0), (-0.3333, 2.006, 1.0), (0.3333, 0.6731, 1.0), (-0.3333, 0.6731, 1.0), (0.3333, 1.34, 1.0), (-0.3333, 1.34, 1.0), (-0.3333, 0.6731, -1.0), (0.3333, 0.6731, -1.0), (-0.3333, 1.34, -1.0), (0.3333, 1.34, -1.0), (-0.3333, 2.006, -0.3333), (0.3333, 2.006, -0.3333), (-0.3333, 2.006, 0.3333), (0.3333, 2.006, 0.3333), (0.3333, 0.00642, -0.3333), (-0.3333, 0.00642, -0.3333), (0.3333, 0.00642, 0.3333), (-0.3333, 0.00642, 0.3333), (0.09017, 1.749, 0.5127), (0.5729, 1.958, -0.1506), (-0.5729, 2.131, 0.1506), (-0.09017, 2.34, -0.5127), (-0.4258, 0.7553, 1.492), (0.06646, 0.9686, 0.8152), (-1.102, 1.145, 1.122), (-0.6097, 1.358, 0.446), (1.086, 0.9175, 0.9146), (1.351, 0.9067, 0.2621), (0.7287, 1.505, 0.76), (0.9938, 1.494, 0.1074), (1.123, 1.521, -0.923), (0.5193, 1.51, -1.292), (0.9114, 2.111, -0.5944), (0.3078, 2.1, -0.9635), (-0.913, 0.4449, -1.302), (-1.252, 0.433, -0.6), (-0.5296, 1.095, -1.106), (-0.8685, 1.083, -0.4039)], [], [(31, 19, 3, 10), (47, 35, 7, 12), (27, 23, 5, 14), (43, 39, 1, 9), (54, 20, 4, 37), (50, 18, 1, 39), (36, 41, 8, 0), (41, 43, 9, 8), (20, 25, 15, 4), (25, 27, 14, 15), (32, 45, 13, 6), (45, 47, 12, 13), (16, 29, 11, 2), (29, 31, 10, 11), (8, 9, 30, 28), (28, 30, 31, 29), (0, 8, 28, 17), (17, 28, 29, 16), (13, 12, 26, 24), (24, 26, 27, 25), (6, 13, 24, 21), (21, 24, 25, 20), (34, 3, 19, 48), (48, 19, 18, 50), (32, 6, 21, 52), (52, 21, 20, 54), (12, 7, 22, 26), (26, 22, 23, 27), (9, 1, 18, 30), (30, 18, 19, 31), (16, 53, 55, 17), (53, 52, 54, 55), (2, 33, 53, 16), (33, 32, 52, 53), (22, 49, 51, 23), (49, 48, 50, 51), (7, 35, 49, 22), (35, 34, 48, 49), (11, 10, 46, 44), (44, 46, 47, 45), (2, 11, 44, 33), (33, 44, 45, 32), (15, 14, 42, 40), (40, 42, 43, 41), (4, 15, 40, 37), (37, 40, 41, 36), (23, 51, 38, 5), (51, 50, 39, 38), (17, 55, 36, 0), (55, 54, 37, 36), (14, 5, 38, 42), (42, 38, 39, 43), (10, 3, 34, 46), (46, 34, 35, 47), (56, 57, 59, 58), (60, 61, 63, 62), (64, 65, 67, 66), (68, 69, 71, 70), (72, 73, 75, 74)])
me_block_fill_1.polygons.foreach_set('use_smooth', [True] * 59)
_k = set([(0, 8), (0, 17), (1, 9), (1, 39), (2, 16), (2, 33), (3, 10), (3, 19), (3, 34), (4, 15), (4, 37), (5, 14), (5, 23), (5, 38), (6, 21), (6, 32), (7, 12), (7, 22), (10, 11)])
me_block_fill_1.attributes.new('sharp_edge', 'BOOLEAN', 'EDGE').data.foreach_set('value', [ (min(e.vertices), max(e.vertices)) in _k for e in me_block_fill_1.edges])
me_block_fill_1.use_remesh_preserve_volume = False
me_block_fill_1.use_remesh_preserve_attributes = False
me_block_fill_1.use_mirror_vertex_groups = False
me_block_fill_1.update()

# ---- objects
ob_block_fill_4 = bpy.data.objects.new('Block_Fill_4', me_block_fill_4)
ob_block_fill_3 = bpy.data.objects.new('Block_Fill_3', me_block_fill_3)
ob_block_fill_2 = bpy.data.objects.new('Block_Fill_2', me_block_fill_2)
ob_block_fill_1 = bpy.data.objects.new('Block_Fill_1', me_block_fill_1)

# ---- transforms, parenting, visibility, modifiers, constraints
ob_block_fill_4.location = (0.0, 0.0, 0.0)
ob_block_fill_4.hide_viewport = True
ob_block_fill_4.lineart.crease_threshold = 0.0
ob_block_fill_3.location = (0.0, 0.0, 0.0)
ob_block_fill_3.hide_viewport = True
ob_block_fill_3.lineart.crease_threshold = 0.0
ob_block_fill_2.location = (0.0, 0.0, 0.0)
ob_block_fill_2.hide_viewport = True
ob_block_fill_2.lineart.crease_threshold = 0.0
ob_block_fill_1.location = (0.0, 0.0, 0.0)
ob_block_fill_1.lineart.crease_threshold = 0.0
_m = ob_block_fill_1.modifiers.new('Displace', 'DISPLACE')
_m.strength = 0.5
_m = ob_block_fill_1.modifiers.new('EdgeSplit', 'EDGE_SPLIT')
_m.use_edge_angle = False

# ---- collection membership
col_collection_1.objects.link(ob_block_fill_4)
col_collection_1.objects.link(ob_block_fill_3)
col_collection_1.objects.link(ob_block_fill_2)
col_collection_1.objects.link(ob_block_fill_1)

# ---- scene / render settings (as saved in the file)
scene.frame_start = 1; scene.frame_end = 250; scene.frame_set(1)
scene.render.engine = 'CYCLES'
scene.render.resolution_percentage = 50
scene.render.dither_intensity = 0.0
scene.cycles.use_denoising = False
scene.cycles.samples = 128
scene.cycles.sampling_pattern = 'TABULATED_SOBOL'
scene.cycles.use_adaptive_sampling = False
scene.cycles.use_light_tree = False
scene.cycles.blur_glossy = 0.0
scene.cycles.sample_clamp_indirect = 0.0
scene.view_settings.view_transform = 'Standard'
bpy.context.view_layer.update()

# ---- added for rendering (the .blend has no active camera and no usable light): camera, sun
cam_auto = bpy.data.cameras.new('AutoCamera')
cam_auto.lens = 50.0
cam_auto.sensor_width = 36.0
cam_auto.clip_end = 1000.0
ob_auto_camera = bpy.data.objects.new('AutoCamera', cam_auto)
scene.collection.objects.link(ob_auto_camera)
ob_auto_camera.location = (7.43438, -7.32717, 5.87965)
ob_auto_camera.rotation_euler = (1.09748, -7.21219e-08, 0.694738)
scene.camera = ob_auto_camera
light_auto_sun = bpy.data.lights.new('AutoSun', 'SUN')
light_auto_sun.energy = 3.0
light_auto_sun.angle = 0.0523599
ob_auto_sun = bpy.data.objects.new('AutoSun', light_auto_sun)
scene.collection.objects.link(ob_auto_sun)
ob_auto_sun.rotation_euler = (0.872665, 0.174533, 0.523599)
bpy.context.view_layer.update()
